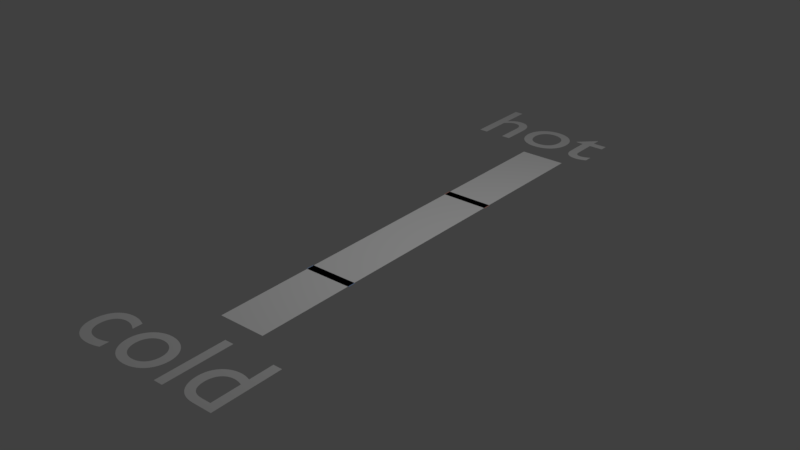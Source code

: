 # Source: restructuringtooop.blend  (saved by Blender 2.79.0; exported with 4.5.12 LTS)
import bpy
from mathutils import Matrix  # noqa: F401  (used for matrix-valued properties, if any)

bpy.ops.wm.read_factory_settings(use_empty=True)
scene = bpy.context.scene
scene.name = 'Scene'

# ---- collections
col_collection_10 = bpy.data.collections.new('Collection 10'); scene.collection.children.link(col_collection_10)

# ---- materials (node trees are filled in below, after node groups)
mat_some_009 = bpy.data.materials.new('some.009')
mat_some_009.alpha_threshold = 0.0
mat_some_009.use_transparent_shadow = False
mat_some_009.diffuse_color = (0.3335, 0.473, 0.7588, 1.0)
mat_some_009.roughness = 0.5
mat_some_008 = bpy.data.materials.new('some.008')
mat_some_008.alpha_threshold = 0.0
mat_some_008.use_transparent_shadow = False
mat_some_008.diffuse_color = (0.7206, 0.3538, 0.302, 1.0)
mat_some_008.roughness = 0.5
mat_background_005 = bpy.data.materials.new('background.005')
mat_background_005.alpha_threshold = 0.0
mat_background_005.use_transparent_shadow = False
mat_background_005.diffuse_color = (1.0, 1.0, 1.0, 1.0)
mat_background_005.roughness = 0.5

# ---- material node trees

# ---- world
world_world = bpy.data.worlds.new('World'); scene.world = world_world
world_world.color = (0.05088, 0.05088, 0.05088)
world_world.use_sun_shadow = False
world_world.sun_shadow_jitter_overblur = 0.0
world_world.cycles.sampling_method = 'MANUAL'

# ---- cameras
cam_cam_004 = bpy.data.cameras.new('cam.004')
cam_cam_004.clip_end = 100.0
cam_cam_004.lens = 10.0
cam_cam_004.sensor_width = 32.0
cam_cam_004.sensor_height = 18.0
cam_cam_004.dof.focus_distance = 0.0
cam_cam_004.dof.aperture_fstop = 128.0
cam_cam_004.dof.aperture_blades = 6

# ---- lights
light_lampa_004 = bpy.data.lights.new('lampa.004', 'POINT')
light_lampa_004.transmission_factor = 0.0
light_lampa_004.energy = 100.0
light_lampa_004.shadow_buffer_clip_start = 0.5
light_lampa_004.shadow_soft_size = 0.1
light_lampa_004.shadow_maximum_resolution = 0.006
light_lampa_004.use_absolute_resolution = True

# ---- meshes
me_culture2mesh = bpy.data.meshes.new('culture2Mesh')
me_culture2mesh.from_pydata([(-0.2, -0.2, 0.0), (0.2, -0.2, 0.0), (-0.2, 0.2, 0.0), (0.2, 0.2, 0.0)], [], [(0, 1, 3, 2)])
me_culture2mesh.materials.append(mat_some_009)
me_culture2mesh.use_remesh_preserve_volume = False
me_culture2mesh.use_remesh_preserve_attributes = False
me_culture2mesh.use_mirror_vertex_groups = False
me_culture2mesh.update()
me_culture1mesh = bpy.data.meshes.new('culture1Mesh')
me_culture1mesh.from_pydata([(-0.2, -0.2, 0.0), (0.2, -0.2, 0.0), (-0.2, 0.2, 0.0), (0.2, 0.2, 0.0)], [], [(0, 1, 3, 2)])
me_culture1mesh.materials.append(mat_some_008)
me_culture1mesh.use_remesh_preserve_volume = False
me_culture1mesh.use_remesh_preserve_attributes = False
me_culture1mesh.use_mirror_vertex_groups = False
me_culture1mesh.update()
me_kernelmesh = bpy.data.meshes.new('kernelMesh')
me_kernelmesh.from_pydata([(-0.7, -0.7, 0.0), (0.7, -0.7, 0.0), (-0.7, 0.7, 0.0), (0.7, 0.7, 0.0)], [], [(0, 1, 3, 2)])
me_kernelmesh.materials.append(mat_background_005)
me_kernelmesh.use_remesh_preserve_volume = False
me_kernelmesh.use_remesh_preserve_attributes = False
me_kernelmesh.use_mirror_vertex_groups = False
me_kernelmesh.update()

# ---- curves / text
txt_text_005 = bpy.data.curves.new('Text.005', 'FONT')
txt_text_005.dimensions = '2D'
txt_text_005.body = 'cold'
txt_text_005.use_path_clamp = True
txt_text_005.bevel_resolution = 0
txt_text_004 = bpy.data.curves.new('Text.004', 'FONT')
txt_text_004.dimensions = '2D'
txt_text_004.body = 'hot'
txt_text_004.use_path_clamp = True
txt_text_004.bevel_resolution = 0

# ---- objects
ob_text_001 = bpy.data.objects.new('Text.001', txt_text_005)
ob_text = bpy.data.objects.new('Text', txt_text_004)
ob_kamerka = bpy.data.objects.new('Kamerka', cam_cam_004)
ob_lampika = bpy.data.objects.new('Lampika', light_lampa_004)
ob_culture2 = bpy.data.objects.new('culture2', me_culture2mesh)
ob_culture1 = bpy.data.objects.new('culture1', me_culture1mesh)
ob_kernel = bpy.data.objects.new('kernel', me_kernelmesh)

# ---- transforms, parenting, visibility, modifiers, constraints
ob_text_001.location = (-1.0, -3.0, 0.0)
ob_text_001.lineart.crease_threshold = 0.0
ob_text.location = (-1.0, 2.3, 0.0)
ob_text.lineart.crease_threshold = 0.0
ob_kamerka.location = (0.0, 0.0, 3.5)
ob_kamerka.lineart.crease_threshold = 0.0
ob_lampika.location = (1.0, 0.0, 4.0)
ob_lampika.lineart.crease_threshold = 0.0
ob_culture2.location = (0.0, -1.096, 0.0)
ob_culture2.scale = (1.2, 0.2, 0.0)
ob_culture2.show_name = True
ob_culture2.lineart.crease_threshold = 0.0
ob_culture1.location = (0.0, 0.7968, 0.0)
ob_culture1.scale = (1.2, 0.2, 0.0)
ob_culture1.show_name = True
ob_culture1.lineart.crease_threshold = 0.0
ob_kernel.location = (0.0, 0.0, 0.0)
ob_kernel.scale = (0.33, 3.0, 0.0)
ob_kernel.show_name = True
ob_kernel.lineart.crease_threshold = 0.0

# ---- collection membership
col_collection_10.objects.link(ob_text_001)
col_collection_10.objects.link(ob_text)
col_collection_10.objects.link(ob_kamerka)
col_collection_10.objects.link(ob_lampika)
col_collection_10.objects.link(ob_culture2)
col_collection_10.objects.link(ob_culture1)
col_collection_10.objects.link(ob_kernel)

# ---- scene / render settings (as saved in the file)
scene.frame_start = 1; scene.frame_end = 250; scene.frame_set(81320)
scene.render.engine = 'BLENDER_EEVEE_NEXT'
scene.render.resolution_percentage = 50
scene.render.dither_intensity = 0.0
scene.cycles.use_denoising = False
scene.cycles.samples = 128
scene.cycles.sampling_pattern = 'TABULATED_SOBOL'
scene.cycles.use_adaptive_sampling = False
scene.cycles.use_light_tree = False
scene.cycles.blur_glossy = 0.0
scene.cycles.sample_clamp_indirect = 0.0
scene.view_settings.view_transform = 'Standard'
bpy.context.view_layer.update()

# ---- added for rendering (the .blend has no active camera): camera
cam_auto = bpy.data.cameras.new('AutoCamera')
cam_auto.lens = 50.0
cam_auto.sensor_width = 36.0
cam_auto.clip_end = 1000.0
ob_auto_camera = bpy.data.objects.new('AutoCamera', cam_auto)
scene.collection.objects.link(ob_auto_camera)
ob_auto_camera.location = (5.59236, -6.90373, 4.59348)
ob_auto_camera.rotation_euler = (1.09748, -7.21219e-08, 0.694738)
scene.camera = ob_auto_camera
bpy.context.view_layer.update()

